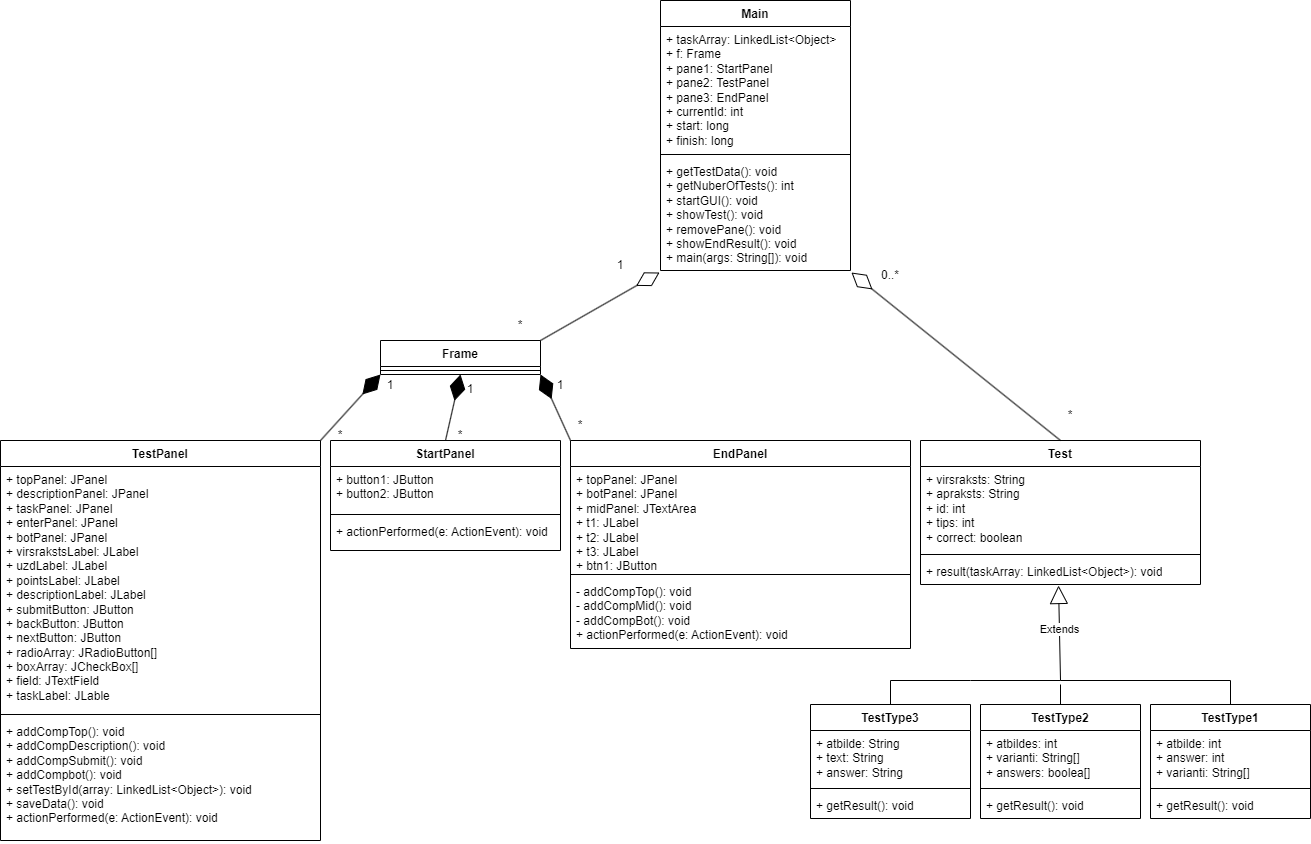

The diagram above was exported from draw.io. Its source (the exported page's mxGraphModel, read from the mxfile embedded in the PNG):
<mxGraphModel dx="2261" dy="756" grid="1" gridSize="10" guides="1" tooltips="1" connect="1" arrows="1" fold="1" page="1" pageScale="1" pageWidth="827" pageHeight="1169" math="0" shadow="0">
  <root>
    <mxCell id="0" />
    <mxCell id="1" parent="0" />
    <mxCell id="qayMiK6dy2OyCwlSe7m2-11" value="Main" style="swimlane;fontStyle=1;align=center;verticalAlign=top;childLayout=stackLayout;horizontal=1;startSize=26;horizontalStack=0;resizeParent=1;resizeParentMax=0;resizeLast=0;collapsible=1;marginBottom=0;whiteSpace=wrap;html=1;" parent="1" vertex="1">
      <mxGeometry x="110" y="10" width="190" height="270" as="geometry" />
    </mxCell>
    <mxCell id="qayMiK6dy2OyCwlSe7m2-12" value="+ taskArray: LinkedList&amp;lt;Object&amp;gt;&lt;br&gt;+ f: Frame&lt;br&gt;+ pane1: StartPanel&lt;br&gt;+ pane2: TestPanel&lt;br&gt;+ pane3: EndPanel&lt;br&gt;+ currentId: int&lt;br&gt;+ start: long&lt;br&gt;+ finish: long&lt;br&gt;" style="text;strokeColor=none;fillColor=none;align=left;verticalAlign=top;spacingLeft=4;spacingRight=4;overflow=hidden;rotatable=0;points=[[0,0.5],[1,0.5]];portConstraint=eastwest;whiteSpace=wrap;html=1;" parent="qayMiK6dy2OyCwlSe7m2-11" vertex="1">
      <mxGeometry y="26" width="190" height="124" as="geometry" />
    </mxCell>
    <mxCell id="qayMiK6dy2OyCwlSe7m2-13" value="" style="line;strokeWidth=1;fillColor=none;align=left;verticalAlign=middle;spacingTop=-1;spacingLeft=3;spacingRight=3;rotatable=0;labelPosition=right;points=[];portConstraint=eastwest;strokeColor=inherit;" parent="qayMiK6dy2OyCwlSe7m2-11" vertex="1">
      <mxGeometry y="150" width="190" height="8" as="geometry" />
    </mxCell>
    <mxCell id="qayMiK6dy2OyCwlSe7m2-14" value="+ getTestData(): void&lt;br&gt;+ getNuberOfTests(): int&lt;br&gt;+ startGUI(): void&lt;br&gt;+ showTest(): void&lt;br&gt;+ removePane(): void&lt;br&gt;+ showEndResult(): void&lt;br&gt;+ main(args: String[]): void" style="text;strokeColor=none;fillColor=none;align=left;verticalAlign=top;spacingLeft=4;spacingRight=4;overflow=hidden;rotatable=0;points=[[0,0.5],[1,0.5]];portConstraint=eastwest;whiteSpace=wrap;html=1;" parent="qayMiK6dy2OyCwlSe7m2-11" vertex="1">
      <mxGeometry y="158" width="190" height="112" as="geometry" />
    </mxCell>
    <mxCell id="qayMiK6dy2OyCwlSe7m2-15" value="TestType1" style="swimlane;fontStyle=1;align=center;verticalAlign=top;childLayout=stackLayout;horizontal=1;startSize=26;horizontalStack=0;resizeParent=1;resizeParentMax=0;resizeLast=0;collapsible=1;marginBottom=0;whiteSpace=wrap;html=1;" parent="1" vertex="1">
      <mxGeometry x="600" y="714" width="160" height="114" as="geometry" />
    </mxCell>
    <mxCell id="qayMiK6dy2OyCwlSe7m2-16" value="+ atbilde: int&lt;br&gt;+ answer: int&lt;br&gt;+ varianti: String[]" style="text;strokeColor=none;fillColor=none;align=left;verticalAlign=top;spacingLeft=4;spacingRight=4;overflow=hidden;rotatable=0;points=[[0,0.5],[1,0.5]];portConstraint=eastwest;whiteSpace=wrap;html=1;" parent="qayMiK6dy2OyCwlSe7m2-15" vertex="1">
      <mxGeometry y="26" width="160" height="54" as="geometry" />
    </mxCell>
    <mxCell id="qayMiK6dy2OyCwlSe7m2-17" value="" style="line;strokeWidth=1;fillColor=none;align=left;verticalAlign=middle;spacingTop=-1;spacingLeft=3;spacingRight=3;rotatable=0;labelPosition=right;points=[];portConstraint=eastwest;strokeColor=inherit;" parent="qayMiK6dy2OyCwlSe7m2-15" vertex="1">
      <mxGeometry y="80" width="160" height="8" as="geometry" />
    </mxCell>
    <mxCell id="qayMiK6dy2OyCwlSe7m2-18" value="+ getResult(): void" style="text;strokeColor=none;fillColor=none;align=left;verticalAlign=top;spacingLeft=4;spacingRight=4;overflow=hidden;rotatable=0;points=[[0,0.5],[1,0.5]];portConstraint=eastwest;whiteSpace=wrap;html=1;" parent="qayMiK6dy2OyCwlSe7m2-15" vertex="1">
      <mxGeometry y="88" width="160" height="26" as="geometry" />
    </mxCell>
    <mxCell id="qayMiK6dy2OyCwlSe7m2-19" value="TestType2" style="swimlane;fontStyle=1;align=center;verticalAlign=top;childLayout=stackLayout;horizontal=1;startSize=26;horizontalStack=0;resizeParent=1;resizeParentMax=0;resizeLast=0;collapsible=1;marginBottom=0;whiteSpace=wrap;html=1;" parent="1" vertex="1">
      <mxGeometry x="430" y="714" width="160" height="114" as="geometry" />
    </mxCell>
    <mxCell id="qayMiK6dy2OyCwlSe7m2-20" value="+ atbildes: int&lt;br&gt;+ varianti: String[]&lt;br&gt;+ answers: boolea[]" style="text;strokeColor=none;fillColor=none;align=left;verticalAlign=top;spacingLeft=4;spacingRight=4;overflow=hidden;rotatable=0;points=[[0,0.5],[1,0.5]];portConstraint=eastwest;whiteSpace=wrap;html=1;" parent="qayMiK6dy2OyCwlSe7m2-19" vertex="1">
      <mxGeometry y="26" width="160" height="54" as="geometry" />
    </mxCell>
    <mxCell id="qayMiK6dy2OyCwlSe7m2-21" value="" style="line;strokeWidth=1;fillColor=none;align=left;verticalAlign=middle;spacingTop=-1;spacingLeft=3;spacingRight=3;rotatable=0;labelPosition=right;points=[];portConstraint=eastwest;strokeColor=inherit;" parent="qayMiK6dy2OyCwlSe7m2-19" vertex="1">
      <mxGeometry y="80" width="160" height="8" as="geometry" />
    </mxCell>
    <mxCell id="qayMiK6dy2OyCwlSe7m2-22" value="+ getResult(): void" style="text;strokeColor=none;fillColor=none;align=left;verticalAlign=top;spacingLeft=4;spacingRight=4;overflow=hidden;rotatable=0;points=[[0,0.5],[1,0.5]];portConstraint=eastwest;whiteSpace=wrap;html=1;" parent="qayMiK6dy2OyCwlSe7m2-19" vertex="1">
      <mxGeometry y="88" width="160" height="26" as="geometry" />
    </mxCell>
    <mxCell id="qayMiK6dy2OyCwlSe7m2-23" value="TestType3" style="swimlane;fontStyle=1;align=center;verticalAlign=top;childLayout=stackLayout;horizontal=1;startSize=26;horizontalStack=0;resizeParent=1;resizeParentMax=0;resizeLast=0;collapsible=1;marginBottom=0;whiteSpace=wrap;html=1;" parent="1" vertex="1">
      <mxGeometry x="260" y="714" width="160" height="114" as="geometry" />
    </mxCell>
    <mxCell id="qayMiK6dy2OyCwlSe7m2-24" value="+ atbilde: String&lt;br&gt;+ text: String&lt;br&gt;+ answer: String" style="text;strokeColor=none;fillColor=none;align=left;verticalAlign=top;spacingLeft=4;spacingRight=4;overflow=hidden;rotatable=0;points=[[0,0.5],[1,0.5]];portConstraint=eastwest;whiteSpace=wrap;html=1;" parent="qayMiK6dy2OyCwlSe7m2-23" vertex="1">
      <mxGeometry y="26" width="160" height="54" as="geometry" />
    </mxCell>
    <mxCell id="qayMiK6dy2OyCwlSe7m2-25" value="" style="line;strokeWidth=1;fillColor=none;align=left;verticalAlign=middle;spacingTop=-1;spacingLeft=3;spacingRight=3;rotatable=0;labelPosition=right;points=[];portConstraint=eastwest;strokeColor=inherit;" parent="qayMiK6dy2OyCwlSe7m2-23" vertex="1">
      <mxGeometry y="80" width="160" height="8" as="geometry" />
    </mxCell>
    <mxCell id="qayMiK6dy2OyCwlSe7m2-26" value="+ getResult(): void" style="text;strokeColor=none;fillColor=none;align=left;verticalAlign=top;spacingLeft=4;spacingRight=4;overflow=hidden;rotatable=0;points=[[0,0.5],[1,0.5]];portConstraint=eastwest;whiteSpace=wrap;html=1;" parent="qayMiK6dy2OyCwlSe7m2-23" vertex="1">
      <mxGeometry y="88" width="160" height="26" as="geometry" />
    </mxCell>
    <mxCell id="qayMiK6dy2OyCwlSe7m2-27" value="Frame" style="swimlane;fontStyle=1;align=center;verticalAlign=top;childLayout=stackLayout;horizontal=1;startSize=26;horizontalStack=0;resizeParent=1;resizeParentMax=0;resizeLast=0;collapsible=1;marginBottom=0;whiteSpace=wrap;html=1;" parent="1" vertex="1">
      <mxGeometry x="-170" y="350" width="160" height="34" as="geometry" />
    </mxCell>
    <mxCell id="qayMiK6dy2OyCwlSe7m2-29" value="" style="line;strokeWidth=1;fillColor=none;align=left;verticalAlign=middle;spacingTop=-1;spacingLeft=3;spacingRight=3;rotatable=0;labelPosition=right;points=[];portConstraint=eastwest;strokeColor=inherit;" parent="qayMiK6dy2OyCwlSe7m2-27" vertex="1">
      <mxGeometry y="26" width="160" height="8" as="geometry" />
    </mxCell>
    <mxCell id="qayMiK6dy2OyCwlSe7m2-31" value="StartPanel" style="swimlane;fontStyle=1;align=center;verticalAlign=top;childLayout=stackLayout;horizontal=1;startSize=26;horizontalStack=0;resizeParent=1;resizeParentMax=0;resizeLast=0;collapsible=1;marginBottom=0;whiteSpace=wrap;html=1;" parent="1" vertex="1">
      <mxGeometry x="-220" y="450" width="230" height="110" as="geometry" />
    </mxCell>
    <mxCell id="qayMiK6dy2OyCwlSe7m2-32" value="+ button1: JButton&lt;br&gt;+ button2: JButton" style="text;strokeColor=none;fillColor=none;align=left;verticalAlign=top;spacingLeft=4;spacingRight=4;overflow=hidden;rotatable=0;points=[[0,0.5],[1,0.5]];portConstraint=eastwest;whiteSpace=wrap;html=1;" parent="qayMiK6dy2OyCwlSe7m2-31" vertex="1">
      <mxGeometry y="26" width="230" height="44" as="geometry" />
    </mxCell>
    <mxCell id="qayMiK6dy2OyCwlSe7m2-33" value="" style="line;strokeWidth=1;fillColor=none;align=left;verticalAlign=middle;spacingTop=-1;spacingLeft=3;spacingRight=3;rotatable=0;labelPosition=right;points=[];portConstraint=eastwest;strokeColor=inherit;" parent="qayMiK6dy2OyCwlSe7m2-31" vertex="1">
      <mxGeometry y="70" width="230" height="8" as="geometry" />
    </mxCell>
    <mxCell id="qayMiK6dy2OyCwlSe7m2-34" value="+ actionPerformed(e: ActionEvent): void" style="text;strokeColor=none;fillColor=none;align=left;verticalAlign=top;spacingLeft=4;spacingRight=4;overflow=hidden;rotatable=0;points=[[0,0.5],[1,0.5]];portConstraint=eastwest;whiteSpace=wrap;html=1;" parent="qayMiK6dy2OyCwlSe7m2-31" vertex="1">
      <mxGeometry y="78" width="230" height="32" as="geometry" />
    </mxCell>
    <mxCell id="qayMiK6dy2OyCwlSe7m2-35" value="TestPanel" style="swimlane;fontStyle=1;align=center;verticalAlign=top;childLayout=stackLayout;horizontal=1;startSize=26;horizontalStack=0;resizeParent=1;resizeParentMax=0;resizeLast=0;collapsible=1;marginBottom=0;whiteSpace=wrap;html=1;" parent="1" vertex="1">
      <mxGeometry x="-550" y="450" width="320" height="400" as="geometry" />
    </mxCell>
    <mxCell id="qayMiK6dy2OyCwlSe7m2-36" value="+ topPanel: JPanel&lt;br&gt;+ descriptionPanel: JPanel&amp;nbsp;&lt;br&gt;+ taskPanel: JPanel&amp;nbsp;&lt;br&gt;+ enterPanel: JPanel&amp;nbsp;&lt;br&gt;+ botPanel: JPanel&amp;nbsp;&lt;br&gt;+ virsrakstsLabel: JLabel&lt;br&gt;+&amp;nbsp;uzdLabel&lt;span style=&quot;background-color: initial;&quot;&gt;: JLabel&amp;nbsp;&lt;/span&gt;&lt;div style=&quot;background-color:#2f2f2f;padding:0px 0px 0px 2px;&quot;&gt;&lt;div style=&quot;color: rgb(170, 170, 170); font-family: &amp;quot;Courier New&amp;quot;; font-size: 10pt;&quot;&gt;&lt;p style=&quot;background-color:#373737;margin:0;&quot;&gt;&lt;span style=&quot;color:#d9e8f7;&quot;&gt;&lt;/span&gt;&lt;/p&gt;&lt;/div&gt;&lt;/div&gt;+&amp;nbsp;pointsLabel&lt;span style=&quot;background-color: initial;&quot;&gt;: JLabel&amp;nbsp;&lt;/span&gt;&lt;div style=&quot;background-color:#2f2f2f;padding:0px 0px 0px 2px;&quot;&gt;&lt;div style=&quot;color: rgb(170, 170, 170); font-family: &amp;quot;Courier New&amp;quot;; font-size: 10pt;&quot;&gt;&lt;p style=&quot;background-color:#373737;margin:0;&quot;&gt;&lt;span style=&quot;color:#d9e8f7;&quot;&gt;&lt;/span&gt;&lt;/p&gt;&lt;/div&gt;&lt;/div&gt;+&amp;nbsp;descriptionLabel&lt;span style=&quot;background-color: initial;&quot;&gt;: JLabel&lt;br&gt;+ submitButton: JButton&lt;br&gt;&lt;/span&gt;+&amp;nbsp;backButton&lt;span style=&quot;background-color: initial;&quot;&gt;: JButton&lt;/span&gt;&lt;div style=&quot;background-color:#2f2f2f;padding:0px 0px 0px 2px;&quot;&gt;&lt;div style=&quot;color: rgb(170, 170, 170); font-family: &amp;quot;Courier New&amp;quot;; font-size: 10pt;&quot;&gt;&lt;p style=&quot;background-color:#373737;margin:0;&quot;&gt;&lt;span style=&quot;color:#d9e8f7;&quot;&gt;&lt;/span&gt;&lt;/p&gt;&lt;/div&gt;&lt;/div&gt;+&amp;nbsp;nextButton&lt;span style=&quot;background-color: initial;&quot;&gt;: JButton&lt;br&gt;+ radioArray: JRadioButton[]&lt;br&gt;+ boxArray: JCheckBox[]&lt;br&gt;+ field: JTextField&lt;br&gt;+ taskLabel: JLable&lt;br&gt;&lt;/span&gt;&lt;div style=&quot;background-color:#2f2f2f;padding:0px 0px 0px 2px;&quot;&gt;&lt;div style=&quot;color: rgb(170, 170, 170); font-family: &amp;quot;Courier New&amp;quot;; font-size: 10pt;&quot;&gt;&lt;p style=&quot;background-color:#373737;margin:0;&quot;&gt;&lt;span style=&quot;color:#d9e8f7;&quot;&gt;&lt;/span&gt;&lt;/p&gt;&lt;/div&gt;&lt;/div&gt;&lt;div style=&quot;background-color:#2f2f2f;padding:0px 0px 0px 2px;&quot;&gt;&lt;div style=&quot;color: rgb(170, 170, 170); font-family: &amp;quot;Courier New&amp;quot;; font-size: 10pt;&quot;&gt;&lt;p style=&quot;background-color:#373737;margin:0;&quot;&gt;&lt;span style=&quot;color:#d9e8f7;&quot;&gt;&lt;/span&gt;&lt;/p&gt;&lt;/div&gt;&lt;/div&gt;" style="text;strokeColor=none;fillColor=none;align=left;verticalAlign=top;spacingLeft=4;spacingRight=4;overflow=hidden;rotatable=0;points=[[0,0.5],[1,0.5]];portConstraint=eastwest;whiteSpace=wrap;html=1;" parent="qayMiK6dy2OyCwlSe7m2-35" vertex="1">
      <mxGeometry y="26" width="320" height="244" as="geometry" />
    </mxCell>
    <mxCell id="qayMiK6dy2OyCwlSe7m2-37" value="" style="line;strokeWidth=1;fillColor=none;align=left;verticalAlign=middle;spacingTop=-1;spacingLeft=3;spacingRight=3;rotatable=0;labelPosition=right;points=[];portConstraint=eastwest;strokeColor=inherit;" parent="qayMiK6dy2OyCwlSe7m2-35" vertex="1">
      <mxGeometry y="270" width="320" height="8" as="geometry" />
    </mxCell>
    <mxCell id="qayMiK6dy2OyCwlSe7m2-38" value="+ addCompTop(): void&lt;br&gt;+ addCompDescription(): void&lt;br&gt;+ addCompSubmit(): void&lt;br&gt;+ addCompbot(): void&lt;br&gt;+ setTestById(array: LinkedList&amp;lt;Object&amp;gt;): void&lt;br&gt;+ saveData(): void&lt;br&gt;+ actionPerformed(e: ActionEvent): void" style="text;strokeColor=none;fillColor=none;align=left;verticalAlign=top;spacingLeft=4;spacingRight=4;overflow=hidden;rotatable=0;points=[[0,0.5],[1,0.5]];portConstraint=eastwest;whiteSpace=wrap;html=1;" parent="qayMiK6dy2OyCwlSe7m2-35" vertex="1">
      <mxGeometry y="278" width="320" height="122" as="geometry" />
    </mxCell>
    <mxCell id="qayMiK6dy2OyCwlSe7m2-39" value="EndPanel" style="swimlane;fontStyle=1;align=center;verticalAlign=top;childLayout=stackLayout;horizontal=1;startSize=26;horizontalStack=0;resizeParent=1;resizeParentMax=0;resizeLast=0;collapsible=1;marginBottom=0;whiteSpace=wrap;html=1;" parent="1" vertex="1">
      <mxGeometry x="20" y="450" width="340" height="208" as="geometry" />
    </mxCell>
    <mxCell id="qayMiK6dy2OyCwlSe7m2-40" value="+ topPanel: JPanel&lt;br&gt;+ botPanel: JPanel&lt;br&gt;+ midPanel: JTextArea&lt;br&gt;+ t1: JLabel&lt;br&gt;+ t2: JLabel&lt;br&gt;+ t3: JLabel&lt;br&gt;+ btn1: JButton" style="text;strokeColor=none;fillColor=none;align=left;verticalAlign=top;spacingLeft=4;spacingRight=4;overflow=hidden;rotatable=0;points=[[0,0.5],[1,0.5]];portConstraint=eastwest;whiteSpace=wrap;html=1;" parent="qayMiK6dy2OyCwlSe7m2-39" vertex="1">
      <mxGeometry y="26" width="340" height="104" as="geometry" />
    </mxCell>
    <mxCell id="qayMiK6dy2OyCwlSe7m2-41" value="" style="line;strokeWidth=1;fillColor=none;align=left;verticalAlign=middle;spacingTop=-1;spacingLeft=3;spacingRight=3;rotatable=0;labelPosition=right;points=[];portConstraint=eastwest;strokeColor=inherit;" parent="qayMiK6dy2OyCwlSe7m2-39" vertex="1">
      <mxGeometry y="130" width="340" height="8" as="geometry" />
    </mxCell>
    <mxCell id="qayMiK6dy2OyCwlSe7m2-42" value="- addCompTop(): void&lt;br&gt;- addCompMid(): void&lt;span style=&quot;border-color: var(--border-color); background-color: initial;&quot;&gt;&lt;br&gt;- addCompBot(): void&lt;br&gt;+ actionPerformed(e: ActionEvent): void&lt;/span&gt;&lt;span style=&quot;background-color: initial;&quot;&gt;&lt;br&gt;&lt;/span&gt;&lt;div style=&quot;background-color:#2f2f2f;padding:0px 0px 0px 2px;&quot;&gt;&lt;div style=&quot;color: rgb(170, 170, 170); font-family: &amp;quot;Courier New&amp;quot;; font-size: 10pt;&quot;&gt;&lt;p style=&quot;background-color:#373737;margin:0;&quot;&gt;&lt;span style=&quot;color:#d9e8f7;&quot;&gt;&lt;/span&gt;&lt;/p&gt;&lt;/div&gt;&lt;/div&gt;" style="text;strokeColor=none;fillColor=none;align=left;verticalAlign=top;spacingLeft=4;spacingRight=4;overflow=hidden;rotatable=0;points=[[0,0.5],[1,0.5]];portConstraint=eastwest;whiteSpace=wrap;html=1;" parent="qayMiK6dy2OyCwlSe7m2-39" vertex="1">
      <mxGeometry y="138" width="340" height="70" as="geometry" />
    </mxCell>
    <mxCell id="qayMiK6dy2OyCwlSe7m2-43" value="Test" style="swimlane;fontStyle=1;align=center;verticalAlign=top;childLayout=stackLayout;horizontal=1;startSize=26;horizontalStack=0;resizeParent=1;resizeParentMax=0;resizeLast=0;collapsible=1;marginBottom=0;whiteSpace=wrap;html=1;" parent="1" vertex="1">
      <mxGeometry x="370" y="450" width="280" height="144" as="geometry" />
    </mxCell>
    <mxCell id="qayMiK6dy2OyCwlSe7m2-44" value="+ virsraksts: String&lt;br&gt;+ apraksts: String&lt;br&gt;+ id: int&lt;br&gt;+ tips: int&lt;br&gt;+ correct: boolean" style="text;strokeColor=none;fillColor=none;align=left;verticalAlign=top;spacingLeft=4;spacingRight=4;overflow=hidden;rotatable=0;points=[[0,0.5],[1,0.5]];portConstraint=eastwest;whiteSpace=wrap;html=1;" parent="qayMiK6dy2OyCwlSe7m2-43" vertex="1">
      <mxGeometry y="26" width="280" height="84" as="geometry" />
    </mxCell>
    <mxCell id="qayMiK6dy2OyCwlSe7m2-45" value="" style="line;strokeWidth=1;fillColor=none;align=left;verticalAlign=middle;spacingTop=-1;spacingLeft=3;spacingRight=3;rotatable=0;labelPosition=right;points=[];portConstraint=eastwest;strokeColor=inherit;" parent="qayMiK6dy2OyCwlSe7m2-43" vertex="1">
      <mxGeometry y="110" width="280" height="8" as="geometry" />
    </mxCell>
    <mxCell id="qayMiK6dy2OyCwlSe7m2-46" value="+ result(taskArray: LinkedList&amp;lt;Object&amp;gt;): void" style="text;strokeColor=none;fillColor=none;align=left;verticalAlign=top;spacingLeft=4;spacingRight=4;overflow=hidden;rotatable=0;points=[[0,0.5],[1,0.5]];portConstraint=eastwest;whiteSpace=wrap;html=1;" parent="qayMiK6dy2OyCwlSe7m2-43" vertex="1">
      <mxGeometry y="118" width="280" height="26" as="geometry" />
    </mxCell>
    <mxCell id="qayMiK6dy2OyCwlSe7m2-47" value="Extends" style="endArrow=block;endSize=16;endFill=0;html=1;rounded=0;exitX=0.5;exitY=0;exitDx=0;exitDy=0;entryX=0.493;entryY=1.038;entryDx=0;entryDy=0;entryPerimeter=0;" parent="1" source="qayMiK6dy2OyCwlSe7m2-15" target="qayMiK6dy2OyCwlSe7m2-46" edge="1">
      <mxGeometry x="0.697" width="160" relative="1" as="geometry">
        <mxPoint x="510" y="694" as="sourcePoint" />
        <mxPoint x="540" y="644" as="targetPoint" />
        <Array as="points">
          <mxPoint x="680" y="690" />
          <mxPoint x="510" y="690" />
        </Array>
        <mxPoint as="offset" />
      </mxGeometry>
    </mxCell>
    <mxCell id="qayMiK6dy2OyCwlSe7m2-49" value="" style="endArrow=none;html=1;rounded=0;exitX=0.5;exitY=0;exitDx=0;exitDy=0;" parent="1" source="qayMiK6dy2OyCwlSe7m2-19" edge="1">
      <mxGeometry width="50" height="50" relative="1" as="geometry">
        <mxPoint x="590" y="724" as="sourcePoint" />
        <mxPoint x="510" y="694" as="targetPoint" />
      </mxGeometry>
    </mxCell>
    <mxCell id="qayMiK6dy2OyCwlSe7m2-50" value="" style="endArrow=none;html=1;rounded=0;exitX=0.5;exitY=0;exitDx=0;exitDy=0;" parent="1" source="qayMiK6dy2OyCwlSe7m2-23" edge="1">
      <mxGeometry width="50" height="50" relative="1" as="geometry">
        <mxPoint x="520" y="720" as="sourcePoint" />
        <mxPoint x="510" y="690" as="targetPoint" />
        <Array as="points">
          <mxPoint x="340" y="690" />
          <mxPoint x="420" y="690" />
        </Array>
      </mxGeometry>
    </mxCell>
    <mxCell id="qayMiK6dy2OyCwlSe7m2-51" value="" style="endArrow=diamondThin;endFill=1;endSize=24;html=1;rounded=0;entryX=1;entryY=1;entryDx=0;entryDy=0;exitX=0;exitY=0;exitDx=0;exitDy=0;" parent="1" source="qayMiK6dy2OyCwlSe7m2-39" target="qayMiK6dy2OyCwlSe7m2-27" edge="1">
      <mxGeometry width="160" relative="1" as="geometry">
        <mxPoint x="20" y="440" as="sourcePoint" />
        <mxPoint x="290" y="460" as="targetPoint" />
      </mxGeometry>
    </mxCell>
    <mxCell id="qayMiK6dy2OyCwlSe7m2-52" value="" style="endArrow=diamondThin;endFill=1;endSize=24;html=1;rounded=0;entryX=0.5;entryY=1;entryDx=0;entryDy=0;exitX=0.5;exitY=0;exitDx=0;exitDy=0;" parent="1" source="qayMiK6dy2OyCwlSe7m2-31" target="qayMiK6dy2OyCwlSe7m2-27" edge="1">
      <mxGeometry width="160" relative="1" as="geometry">
        <mxPoint x="-220" y="440" as="sourcePoint" />
        <mxPoint x="-60" y="440" as="targetPoint" />
      </mxGeometry>
    </mxCell>
    <mxCell id="qayMiK6dy2OyCwlSe7m2-53" value="" style="endArrow=diamondThin;endFill=1;endSize=24;html=1;rounded=0;exitX=1;exitY=0;exitDx=0;exitDy=0;entryX=0;entryY=1;entryDx=0;entryDy=0;" parent="1" source="qayMiK6dy2OyCwlSe7m2-35" target="qayMiK6dy2OyCwlSe7m2-27" edge="1">
      <mxGeometry width="160" relative="1" as="geometry">
        <mxPoint x="-340" y="390" as="sourcePoint" />
        <mxPoint x="-180" y="390" as="targetPoint" />
      </mxGeometry>
    </mxCell>
    <mxCell id="2vd1f334Ur4cGLGK8xtj-1" value="" style="endArrow=diamondThin;endFill=0;endSize=24;html=1;rounded=0;entryX=1.005;entryY=1.018;entryDx=0;entryDy=0;entryPerimeter=0;exitX=0.5;exitY=0;exitDx=0;exitDy=0;" parent="1" source="qayMiK6dy2OyCwlSe7m2-43" target="qayMiK6dy2OyCwlSe7m2-14" edge="1">
      <mxGeometry width="160" relative="1" as="geometry">
        <mxPoint x="170" y="460" as="sourcePoint" />
        <mxPoint x="330" y="460" as="targetPoint" />
      </mxGeometry>
    </mxCell>
    <mxCell id="2vd1f334Ur4cGLGK8xtj-2" value="" style="endArrow=diamondThin;endFill=0;endSize=24;html=1;rounded=0;exitX=1;exitY=0;exitDx=0;exitDy=0;entryX=-0.005;entryY=1.018;entryDx=0;entryDy=0;entryPerimeter=0;" parent="1" source="qayMiK6dy2OyCwlSe7m2-27" target="qayMiK6dy2OyCwlSe7m2-14" edge="1">
      <mxGeometry width="160" relative="1" as="geometry">
        <mxPoint x="170" y="360" as="sourcePoint" />
        <mxPoint x="330" y="360" as="targetPoint" />
      </mxGeometry>
    </mxCell>
    <mxCell id="2vd1f334Ur4cGLGK8xtj-4" value="0..*" style="text;html=1;strokeColor=none;fillColor=none;align=center;verticalAlign=middle;whiteSpace=wrap;rounded=0;" parent="1" vertex="1">
      <mxGeometry x="310" y="270" width="60" height="30" as="geometry" />
    </mxCell>
    <mxCell id="2vd1f334Ur4cGLGK8xtj-5" value="*" style="text;html=1;strokeColor=none;fillColor=none;align=center;verticalAlign=middle;whiteSpace=wrap;rounded=0;" parent="1" vertex="1">
      <mxGeometry x="490" y="410" width="60" height="30" as="geometry" />
    </mxCell>
    <mxCell id="2vd1f334Ur4cGLGK8xtj-6" value="1" style="text;html=1;strokeColor=none;fillColor=none;align=center;verticalAlign=middle;whiteSpace=wrap;rounded=0;" parent="1" vertex="1">
      <mxGeometry x="40" y="260" width="60" height="30" as="geometry" />
    </mxCell>
    <mxCell id="2vd1f334Ur4cGLGK8xtj-7" value="*" style="text;html=1;strokeColor=none;fillColor=none;align=center;verticalAlign=middle;whiteSpace=wrap;rounded=0;" parent="1" vertex="1">
      <mxGeometry x="-60" y="320" width="60" height="30" as="geometry" />
    </mxCell>
    <mxCell id="2vd1f334Ur4cGLGK8xtj-8" value="1" style="text;html=1;strokeColor=none;fillColor=none;align=center;verticalAlign=middle;whiteSpace=wrap;rounded=0;" parent="1" vertex="1">
      <mxGeometry x="-20" y="380" width="60" height="30" as="geometry" />
    </mxCell>
    <mxCell id="2vd1f334Ur4cGLGK8xtj-9" value="1" style="text;html=1;strokeColor=none;fillColor=none;align=center;verticalAlign=middle;whiteSpace=wrap;rounded=0;" parent="1" vertex="1">
      <mxGeometry x="-110" y="384" width="60" height="30" as="geometry" />
    </mxCell>
    <mxCell id="2vd1f334Ur4cGLGK8xtj-10" value="1" style="text;html=1;strokeColor=none;fillColor=none;align=center;verticalAlign=middle;whiteSpace=wrap;rounded=0;" parent="1" vertex="1">
      <mxGeometry x="-190" y="380" width="60" height="30" as="geometry" />
    </mxCell>
    <mxCell id="2vd1f334Ur4cGLGK8xtj-11" value="*" style="text;html=1;strokeColor=none;fillColor=none;align=center;verticalAlign=middle;whiteSpace=wrap;rounded=0;" parent="1" vertex="1">
      <mxGeometry y="420" width="60" height="30" as="geometry" />
    </mxCell>
    <mxCell id="2vd1f334Ur4cGLGK8xtj-12" value="*" style="text;html=1;strokeColor=none;fillColor=none;align=center;verticalAlign=middle;whiteSpace=wrap;rounded=0;" parent="1" vertex="1">
      <mxGeometry x="-120" y="430" width="60" height="30" as="geometry" />
    </mxCell>
    <mxCell id="2vd1f334Ur4cGLGK8xtj-14" value="*" style="text;html=1;strokeColor=none;fillColor=none;align=center;verticalAlign=middle;whiteSpace=wrap;rounded=0;" parent="1" vertex="1">
      <mxGeometry x="-240" y="430" width="60" height="30" as="geometry" />
    </mxCell>
  </root>
</mxGraphModel>